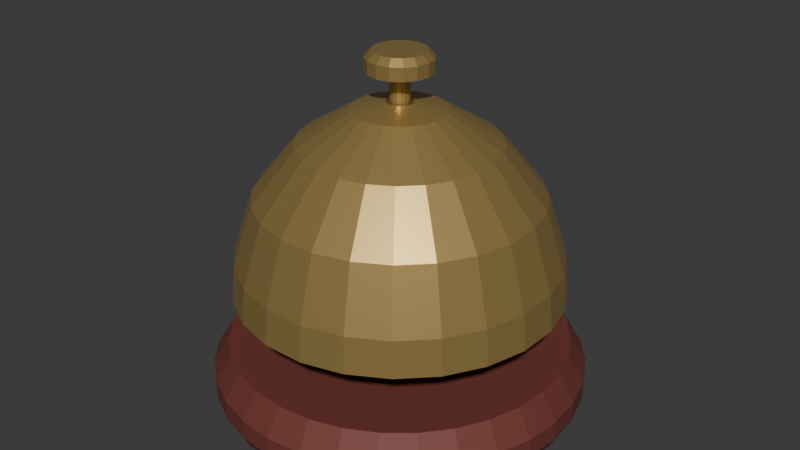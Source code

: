 # Source: source.blend  (saved by Blender 4.3.34; exported with 4.5.12 LTS)
import bpy
from mathutils import Matrix  # noqa: F401  (used for matrix-valued properties, if any)

bpy.ops.wm.read_factory_settings(use_empty=True)
scene = bpy.context.scene
scene.name = 'Scene'

# ---- collections
col_collection = bpy.data.collections.new('Collection'); scene.collection.children.link(col_collection)

# ---- materials (node trees are filled in below, after node groups)
mat_servicebellbase_deepoxide = bpy.data.materials.new('ServiceBellBase_DeepOxide')
mat_servicebellbase_deepoxide.diffuse_color = (0.18, 0.045, 0.035, 1.0)
mat_domeandbutton_warmbrass = bpy.data.materials.new('DomeAndButton_WarmBrass')
mat_domeandbutton_warmbrass.diffuse_color = (0.62, 0.43, 0.15, 1.0)

# ---- material node trees
mat_servicebellbase_deepoxide.use_nodes = True; mat_servicebellbase_deepoxide.node_tree.nodes.clear()
_N = mat_servicebellbase_deepoxide.node_tree.nodes; _L = mat_servicebellbase_deepoxide.node_tree.links
n0 = _N.new('ShaderNodeBsdfPrincipled'); n0.name = 'Principled BSDF'; n0.location = (10, 300)
n0.inputs[0].default_value = (0.18, 0.045, 0.035, 1.0)
n0.inputs[1].default_value = 0.15
n0.inputs[2].default_value = 0.64
n1 = _N.new('ShaderNodeOutputMaterial'); n1.name = 'Material Output'; n1.location = (300, 300)
_L.new(n0.outputs[0], n1.inputs[0])
n1.is_active_output = True
mat_domeandbutton_warmbrass.use_nodes = True; mat_domeandbutton_warmbrass.node_tree.nodes.clear()
_N = mat_domeandbutton_warmbrass.node_tree.nodes; _L = mat_domeandbutton_warmbrass.node_tree.links
n0 = _N.new('ShaderNodeBsdfPrincipled'); n0.name = 'Principled BSDF'; n0.location = (10, 300)
n0.inputs[0].default_value = (0.62, 0.43, 0.15, 1.0)
n0.inputs[1].default_value = 0.7
n0.inputs[2].default_value = 0.38
n1 = _N.new('ShaderNodeOutputMaterial'); n1.name = 'Material Output'; n1.location = (300, 300)
_L.new(n0.outputs[0], n1.inputs[0])
n1.is_active_output = True

# ---- world
world_world = bpy.data.worlds.new('World'); scene.world = world_world
world_world.use_nodes = True; world_world.node_tree.nodes.clear()
_N = world_world.node_tree.nodes; _L = world_world.node_tree.links
n0 = _N.new('ShaderNodeOutputWorld'); n0.name = 'World Output'; n0.location = (300, 300)
n1 = _N.new('ShaderNodeBackground'); n1.name = 'Background'; n1.location = (10, 300)
n1.inputs[0].default_value = (0.05088, 0.05088, 0.05088, 1.0)
_L.new(n1.outputs[0], n0.inputs[0])
n0.is_active_output = True
world_world.color = (0.05088, 0.05088, 0.05088)
world_world.sun_shadow_jitter_overblur = 0.0

# ---- meshes
me_groundedbevelledservicebellbase = bpy.data.meshes.new('GroundedBevelledServiceBellBase')
me_groundedbevelledservicebellbase.from_pydata([(0.05081, 0.02105, 0.0), (0.04573, 0.03056, 0.0), (0.03889, 0.03889, 0.0), (0.03056, 0.04573, 0.0), (0.02105, 0.05081, 0.0), (0.01073, 0.05394, 0.0), (3.368e-18, 0.055, 0.0), (-0.01073, 0.05394, 0.0), (-0.02105, 0.05081, 0.0), (-0.03056, 0.04573, 0.0), (-0.03889, 0.03889, 0.0), (-0.04573, 0.03056, 0.0), (-0.05081, 0.02105, 0.0), (-0.05394, 0.01073, 0.0), (-0.055, 6.736e-18, 0.0), (-0.05394, -0.01073, 0.0), (-0.05081, -0.02105, 0.0), (-0.04573, -0.03056, 0.0), (-0.03889, -0.03889, 0.0), (-0.03056, -0.04573, 0.0), (-0.02105, -0.05081, 0.0), (-0.01073, -0.05394, 0.0), (-1.01e-17, -0.055, 0.0), (0.01073, -0.05394, 0.0), (0.02105, -0.05081, 0.0), (0.03056, -0.04573, 0.0), (0.03889, -0.03889, 0.0), (0.04573, -0.03056, 0.0), (0.05081, -0.02105, 0.0), (0.05394, -0.01073, 0.0), (0.055, -1.347e-17, 0.0), (0.05394, 0.01073, 0.0), (0.05266, 0.02181, 0.004), (0.04739, 0.03167, 0.004), (0.04031, 0.04031, 0.004), (0.03167, 0.04739, 0.004), (0.02181, 0.05266, 0.004), (0.01112, 0.0559, 0.004), (3.49e-18, 0.057, 0.004), (-0.01112, 0.0559, 0.004), (-0.02181, 0.05266, 0.004), (-0.03167, 0.04739, 0.004), (-0.04031, 0.04031, 0.004), (-0.04739, 0.03167, 0.004), (-0.05266, 0.02181, 0.004), (-0.0559, 0.01112, 0.004), (-0.057, 6.98e-18, 0.004), (-0.0559, -0.01112, 0.004), (-0.05266, -0.02181, 0.004), (-0.04739, -0.03167, 0.004), (-0.04031, -0.04031, 0.004), (-0.03167, -0.04739, 0.004), (-0.02181, -0.05266, 0.004), (-0.01112, -0.0559, 0.004), (-1.047e-17, -0.057, 0.004), (0.01112, -0.0559, 0.004), (0.02181, -0.05266, 0.004), (0.03167, -0.04739, 0.004), (0.04031, -0.04031, 0.004), (0.04739, -0.03167, 0.004), (0.05266, -0.02181, 0.004), (0.0559, -0.01112, 0.004), (0.057, -1.396e-17, 0.004), (0.0559, 0.01112, 0.004), (0.05266, 0.02181, 0.01), (0.04739, 0.03167, 0.01), (0.04031, 0.04031, 0.01), (0.03167, 0.04739, 0.01), (0.02181, 0.05266, 0.01), (0.01112, 0.0559, 0.01), (3.49e-18, 0.057, 0.01), (-0.01112, 0.0559, 0.01), (-0.02181, 0.05266, 0.01), (-0.03167, 0.04739, 0.01), (-0.04031, 0.04031, 0.01), (-0.04739, 0.03167, 0.01), (-0.05266, 0.02181, 0.01), (-0.0559, 0.01112, 0.01), (-0.057, 6.98e-18, 0.01), (-0.0559, -0.01112, 0.01), (-0.05266, -0.02181, 0.01), (-0.04739, -0.03167, 0.01), (-0.04031, -0.04031, 0.01), (-0.03167, -0.04739, 0.01), (-0.02181, -0.05266, 0.01), (-0.01112, -0.0559, 0.01), (-1.047e-17, -0.057, 0.01), (0.01112, -0.0559, 0.01), (0.02181, -0.05266, 0.01), (0.03167, -0.04739, 0.01), (0.04031, -0.04031, 0.01), (0.04739, -0.03167, 0.01), (0.05266, -0.02181, 0.01), (0.0559, -0.01112, 0.01), (0.057, -1.396e-17, 0.01), (0.0559, 0.01112, 0.01), (0.04804, 0.0199, 0.018), (0.04324, 0.02889, 0.018), (0.03677, 0.03677, 0.018), (0.02889, 0.04324, 0.018), (0.0199, 0.04804, 0.018), (0.01014, 0.051, 0.018), (3.184e-18, 0.052, 0.018), (-0.01014, 0.051, 0.018), (-0.0199, 0.04804, 0.018), (-0.02889, 0.04324, 0.018), (-0.03677, 0.03677, 0.018), (-0.04324, 0.02889, 0.018), (-0.04804, 0.0199, 0.018), (-0.051, 0.01014, 0.018), (-0.052, 6.368e-18, 0.018), (-0.051, -0.01014, 0.018), (-0.04804, -0.0199, 0.018), (-0.04324, -0.02889, 0.018), (-0.03677, -0.03677, 0.018), (-0.02889, -0.04324, 0.018), (-0.0199, -0.04804, 0.018), (-0.01014, -0.051, 0.018), (-9.552e-18, -0.052, 0.018), (0.01014, -0.051, 0.018), (0.0199, -0.04804, 0.018), (0.02889, -0.04324, 0.018), (0.03677, -0.03677, 0.018), (0.04324, -0.02889, 0.018), (0.04804, -0.0199, 0.018), (0.051, -0.01014, 0.018), (0.052, -1.274e-17, 0.018), (0.051, 0.01014, 0.018), (0.0, 0.0, 0.0), (0.0, 0.0, 0.018)], [], [(0, 1, 33), (0, 33, 32), (1, 2, 34), (1, 34, 33), (2, 3, 35), (2, 35, 34), (3, 4, 36), (3, 36, 35), (4, 5, 37), (4, 37, 36), (5, 6, 38), (5, 38, 37), (6, 7, 39), (6, 39, 38), (7, 8, 40), (7, 40, 39), (8, 9, 41), (8, 41, 40), (9, 10, 42), (9, 42, 41), (10, 11, 43), (10, 43, 42), (11, 12, 44), (11, 44, 43), (12, 13, 45), (12, 45, 44), (13, 14, 46), (13, 46, 45), (14, 15, 47), (14, 47, 46), (15, 16, 48), (15, 48, 47), (16, 17, 49), (16, 49, 48), (17, 18, 50), (17, 50, 49), (18, 19, 51), (18, 51, 50), (19, 20, 52), (19, 52, 51), (20, 21, 53), (20, 53, 52), (21, 22, 54), (21, 54, 53), (22, 23, 55), (22, 55, 54), (23, 24, 56), (23, 56, 55), (24, 25, 57), (24, 57, 56), (25, 26, 58), (25, 58, 57), (26, 27, 59), (26, 59, 58), (27, 28, 60), (27, 60, 59), (28, 29, 61), (28, 61, 60), (29, 30, 62), (29, 62, 61), (30, 31, 63), (30, 63, 62), (31, 0, 32), (31, 32, 63), (32, 33, 65), (32, 65, 64), (33, 34, 66), (33, 66, 65), (34, 35, 67), (34, 67, 66), (35, 36, 68), (35, 68, 67), (36, 37, 69), (36, 69, 68), (37, 38, 70), (37, 70, 69), (38, 39, 71), (38, 71, 70), (39, 40, 72), (39, 72, 71), (40, 41, 73), (40, 73, 72), (41, 42, 74), (41, 74, 73), (42, 43, 75), (42, 75, 74), (43, 44, 76), (43, 76, 75), (44, 45, 77), (44, 77, 76), (45, 46, 78), (45, 78, 77), (46, 47, 79), (46, 79, 78), (47, 48, 80), (47, 80, 79), (48, 49, 81), (48, 81, 80), (49, 50, 82), (49, 82, 81), (50, 51, 83), (50, 83, 82), (51, 52, 84), (51, 84, 83), (52, 53, 85), (52, 85, 84), (53, 54, 86), (53, 86, 85), (54, 55, 87), (54, 87, 86), (55, 56, 88), (55, 88, 87), (56, 57, 89), (56, 89, 88), (57, 58, 90), (57, 90, 89), (58, 59, 91), (58, 91, 90), (59, 60, 92), (59, 92, 91), (60, 61, 93), (60, 93, 92), (61, 62, 94), (61, 94, 93), (62, 63, 95), (62, 95, 94), (63, 32, 64), (63, 64, 95), (64, 65, 97), (64, 97, 96), (65, 66, 98), (65, 98, 97), (66, 67, 99), (66, 99, 98), (67, 68, 100), (67, 100, 99), (68, 69, 101), (68, 101, 100), (69, 70, 102), (69, 102, 101), (70, 71, 103), (70, 103, 102), (71, 72, 104), (71, 104, 103), (72, 73, 105), (72, 105, 104), (73, 74, 106), (73, 106, 105), (74, 75, 107), (74, 107, 106), (75, 76, 108), (75, 108, 107), (76, 77, 109), (76, 109, 108), (77, 78, 110), (77, 110, 109), (78, 79, 111), (78, 111, 110), (79, 80, 112), (79, 112, 111), (80, 81, 113), (80, 113, 112), (81, 82, 114), (81, 114, 113), (82, 83, 115), (82, 115, 114), (83, 84, 116), (83, 116, 115), (84, 85, 117), (84, 117, 116), (85, 86, 118), (85, 118, 117), (86, 87, 119), (86, 119, 118), (87, 88, 120), (87, 120, 119), (88, 89, 121), (88, 121, 120), (89, 90, 122), (89, 122, 121), (90, 91, 123), (90, 123, 122), (91, 92, 124), (91, 124, 123), (92, 93, 125), (92, 125, 124), (93, 94, 126), (93, 126, 125), (94, 95, 127), (94, 127, 126), (95, 64, 96), (95, 96, 127), (1, 0, 128), (2, 1, 128), (3, 2, 128), (4, 3, 128), (5, 4, 128), (6, 5, 128), (7, 6, 128), (8, 7, 128), (9, 8, 128), (10, 9, 128), (11, 10, 128), (12, 11, 128), (13, 12, 128), (14, 13, 128), (15, 14, 128), (16, 15, 128), (17, 16, 128), (18, 17, 128), (19, 18, 128), (20, 19, 128), (21, 20, 128), (22, 21, 128), (23, 22, 128), (24, 23, 128), (25, 24, 128), (26, 25, 128), (27, 26, 128), (28, 27, 128), (29, 28, 128), (30, 29, 128), (31, 30, 128), (0, 31, 128), (129, 96, 97), (129, 97, 98), (129, 98, 99), (129, 99, 100), (129, 100, 101), (129, 101, 102), (129, 102, 103), (129, 103, 104), (129, 104, 105), (129, 105, 106), (129, 106, 107), (129, 107, 108), (129, 108, 109), (129, 109, 110), (129, 110, 111), (129, 111, 112), (129, 112, 113), (129, 113, 114), (129, 114, 115), (129, 115, 116), (129, 116, 117), (129, 117, 118), (129, 118, 119), (129, 119, 120), (129, 120, 121), (129, 121, 122), (129, 122, 123), (129, 123, 124), (129, 124, 125), (129, 125, 126), (129, 126, 127), (129, 127, 96)])
me_groundedbevelledservicebellbase.materials.append(mat_servicebellbase_deepoxide)
me_groundedbevelledservicebellbase.materials.append(mat_domeandbutton_warmbrass)
me_groundedbevelledservicebellbase.update()
me_hollowcentralbellsupport = bpy.data.meshes.new('HollowCentralBellSupport')
me_hollowcentralbellsupport.from_pydata([(0.007391, 0.003061, 0.018), (0.006347, 0.00487, 0.018), (0.00487, 0.006347, 0.018), (0.003061, 0.007391, 0.018), (0.001044, 0.007932, 0.018), (-0.001044, 0.007932, 0.018), (-0.003061, 0.007391, 0.018), (-0.00487, 0.006347, 0.018), (-0.006347, 0.00487, 0.018), (-0.007391, 0.003061, 0.018), (-0.007932, 0.001044, 0.018), (-0.007932, -0.001044, 0.018), (-0.007391, -0.003061, 0.018), (-0.006347, -0.00487, 0.018), (-0.00487, -0.006347, 0.018), (-0.003061, -0.007391, 0.018), (-0.001044, -0.007932, 0.018), (0.001044, -0.007932, 0.018), (0.003061, -0.007391, 0.018), (0.00487, -0.006347, 0.018), (0.006347, -0.00487, 0.018), (0.007391, -0.003061, 0.018), (0.007932, -0.001044, 0.018), (0.007932, 0.001044, 0.018), (0.007391, 0.003061, 0.0872), (0.006347, 0.00487, 0.0872), (0.00487, 0.006347, 0.0872), (0.003061, 0.007391, 0.0872), (0.001044, 0.007932, 0.0872), (-0.001044, 0.007932, 0.0872), (-0.003061, 0.007391, 0.0872), (-0.00487, 0.006347, 0.0872), (-0.006347, 0.00487, 0.0872), (-0.007391, 0.003061, 0.0872), (-0.007932, 0.001044, 0.0872), (-0.007932, -0.001044, 0.0872), (-0.007391, -0.003061, 0.0872), (-0.006347, -0.00487, 0.0872), (-0.00487, -0.006347, 0.0872), (-0.003061, -0.007391, 0.0872), (-0.001044, -0.007932, 0.0872), (0.001044, -0.007932, 0.0872), (0.003061, -0.007391, 0.0872), (0.00487, -0.006347, 0.0872), (0.006347, -0.00487, 0.0872), (0.007391, -0.003061, 0.0872), (0.007932, -0.001044, 0.0872), (0.007932, 0.001044, 0.0872), (0.003234, 0.001339, 0.0881), (0.002777, 0.002131, 0.0881), (0.002131, 0.002777, 0.0881), (0.001339, 0.003234, 0.0881), (0.0004568, 0.00347, 0.0881), (-0.0004568, 0.00347, 0.0881), (-0.001339, 0.003234, 0.0881), (-0.002131, 0.002777, 0.0881), (-0.002777, 0.002131, 0.0881), (-0.003234, 0.001339, 0.0881), (-0.00347, 0.0004568, 0.0881), (-0.00347, -0.0004568, 0.0881), (-0.003234, -0.001339, 0.0881), (-0.002777, -0.002131, 0.0881), (-0.002131, -0.002777, 0.0881), (-0.001339, -0.003234, 0.0881), (-0.0004568, -0.00347, 0.0881), (0.0004568, -0.00347, 0.0881), (0.001339, -0.003234, 0.0881), (0.002131, -0.002777, 0.0881), (0.002777, -0.002131, 0.0881), (0.003234, -0.001339, 0.0881), (0.00347, -0.0004568, 0.0881), (0.00347, 0.0004568, 0.0881), (0.003234, 0.001339, 0.018), (0.002777, 0.002131, 0.018), (0.002131, 0.002777, 0.018), (0.001339, 0.003234, 0.018), (0.0004568, 0.00347, 0.018), (-0.0004568, 0.00347, 0.018), (-0.001339, 0.003234, 0.018), (-0.002131, 0.002777, 0.018), (-0.002777, 0.002131, 0.018), (-0.003234, 0.001339, 0.018), (-0.00347, 0.0004568, 0.018), (-0.00347, -0.0004568, 0.018), (-0.003234, -0.001339, 0.018), (-0.002777, -0.002131, 0.018), (-0.002131, -0.002777, 0.018), (-0.001339, -0.003234, 0.018), (-0.0004568, -0.00347, 0.018), (0.0004568, -0.00347, 0.018), (0.001339, -0.003234, 0.018), (0.002131, -0.002777, 0.018), (0.002777, -0.002131, 0.018), (0.003234, -0.001339, 0.018), (0.00347, -0.0004568, 0.018), (0.00347, 0.0004568, 0.018)], [], [(0, 1, 25), (0, 25, 24), (1, 2, 26), (1, 26, 25), (2, 3, 27), (2, 27, 26), (3, 4, 28), (3, 28, 27), (4, 5, 29), (4, 29, 28), (5, 6, 30), (5, 30, 29), (6, 7, 31), (6, 31, 30), (7, 8, 32), (7, 32, 31), (8, 9, 33), (8, 33, 32), (9, 10, 34), (9, 34, 33), (10, 11, 35), (10, 35, 34), (11, 12, 36), (11, 36, 35), (12, 13, 37), (12, 37, 36), (13, 14, 38), (13, 38, 37), (14, 15, 39), (14, 39, 38), (15, 16, 40), (15, 40, 39), (16, 17, 41), (16, 41, 40), (17, 18, 42), (17, 42, 41), (18, 19, 43), (18, 43, 42), (19, 20, 44), (19, 44, 43), (20, 21, 45), (20, 45, 44), (21, 22, 46), (21, 46, 45), (22, 23, 47), (22, 47, 46), (23, 0, 24), (23, 24, 47), (24, 25, 49), (24, 49, 48), (25, 26, 50), (25, 50, 49), (26, 27, 51), (26, 51, 50), (27, 28, 52), (27, 52, 51), (28, 29, 53), (28, 53, 52), (29, 30, 54), (29, 54, 53), (30, 31, 55), (30, 55, 54), (31, 32, 56), (31, 56, 55), (32, 33, 57), (32, 57, 56), (33, 34, 58), (33, 58, 57), (34, 35, 59), (34, 59, 58), (35, 36, 60), (35, 60, 59), (36, 37, 61), (36, 61, 60), (37, 38, 62), (37, 62, 61), (38, 39, 63), (38, 63, 62), (39, 40, 64), (39, 64, 63), (40, 41, 65), (40, 65, 64), (41, 42, 66), (41, 66, 65), (42, 43, 67), (42, 67, 66), (43, 44, 68), (43, 68, 67), (44, 45, 69), (44, 69, 68), (45, 46, 70), (45, 70, 69), (46, 47, 71), (46, 71, 70), (47, 24, 48), (47, 48, 71), (48, 49, 73), (48, 73, 72), (49, 50, 74), (49, 74, 73), (50, 51, 75), (50, 75, 74), (51, 52, 76), (51, 76, 75), (52, 53, 77), (52, 77, 76), (53, 54, 78), (53, 78, 77), (54, 55, 79), (54, 79, 78), (55, 56, 80), (55, 80, 79), (56, 57, 81), (56, 81, 80), (57, 58, 82), (57, 82, 81), (58, 59, 83), (58, 83, 82), (59, 60, 84), (59, 84, 83), (60, 61, 85), (60, 85, 84), (61, 62, 86), (61, 86, 85), (62, 63, 87), (62, 87, 86), (63, 64, 88), (63, 88, 87), (64, 65, 89), (64, 89, 88), (65, 66, 90), (65, 90, 89), (66, 67, 91), (66, 91, 90), (67, 68, 92), (67, 92, 91), (68, 69, 93), (68, 93, 92), (69, 70, 94), (69, 94, 93), (70, 71, 95), (70, 95, 94), (71, 48, 72), (71, 72, 95), (72, 73, 1), (72, 1, 0), (73, 74, 2), (73, 2, 1), (74, 75, 3), (74, 3, 2), (75, 76, 4), (75, 4, 3), (76, 77, 5), (76, 5, 4), (77, 78, 6), (77, 6, 5), (78, 79, 7), (78, 7, 6), (79, 80, 8), (79, 8, 7), (80, 81, 9), (80, 9, 8), (81, 82, 10), (81, 10, 9), (82, 83, 11), (82, 11, 10), (83, 84, 12), (83, 12, 11), (84, 85, 13), (84, 13, 12), (85, 86, 14), (85, 14, 13), (86, 87, 15), (86, 15, 14), (87, 88, 16), (87, 16, 15), (88, 89, 17), (88, 17, 16), (89, 90, 18), (89, 18, 17), (90, 91, 19), (90, 19, 18), (91, 92, 20), (91, 20, 19), (92, 93, 21), (92, 21, 20), (93, 94, 22), (93, 22, 21), (94, 95, 23), (94, 23, 22), (95, 72, 0), (95, 0, 23)])
me_hollowcentralbellsupport.polygons.foreach_set('material_index', [1, 1, 1, 1, 1, 1, 1, 1, 1, 1, 1, 1, 1, 1, 1, 1, 1, 1, 1, 1, 1, 1, 1, 1, 1, 1, 1, 1, 1, 1, 1, 1, 1, 1, 1, 1, 1, 1, 1, 1, 1, 1, 1, 1, 1, 1, 1, 1, 1, 1, 1, 1, 1, 1, 1, 1, 1, 1, 1, 1, 1, 1, 1, 1, 1, 1, 1, 1, 1, 1, 1, 1, 1, 1, 1, 1, 1, 1, 1, 1, 1, 1, 1, 1, 1, 1, 1, 1, 1, 1, 1, 1, 1, 1, 1, 1, 1, 1, 1, 1, 1, 1, 1, 1, 1, 1, 1, 1, 1, 1, 1, 1, 1, 1, 1, 1, 1, 1, 1, 1, 1, 1, 1, 1, 1, 1, 1, 1, 1, 1, 1, 1, 1, 1, 1, 1, 1, 1, 1, 1, 1, 1, 1, 1, 1, 1, 1, 1, 1, 1, 1, 1, 1, 1, 1, 1, 1, 1, 1, 1, 1, 1, 1, 1, 1, 1, 1, 1, 1, 1, 1, 1, 1, 1, 1, 1, 1, 1, 1, 1, 1, 1, 1, 1, 1, 1, 1, 1, 1, 1, 1, 1])
me_hollowcentralbellsupport.materials.append(mat_servicebellbase_deepoxide)
me_hollowcentralbellsupport.materials.append(mat_domeandbutton_warmbrass)
me_hollowcentralbellsupport.update()
me_openundersidedomedbellwithshafthole = bpy.data.meshes.new('OpenUndersideDomedBellWithShaftHole')
me_openundersidedomedbellwithshafthole.from_pydata([(0.04619, 0.01913, 0.034), (0.03967, 0.03044, 0.034), (0.03044, 0.03967, 0.034), (0.01913, 0.04619, 0.034), (0.006526, 0.04957, 0.034), (-0.006526, 0.04957, 0.034), (-0.01913, 0.04619, 0.034), (-0.03044, 0.03967, 0.034), (-0.03967, 0.03044, 0.034), (-0.04619, 0.01913, 0.034), (-0.04957, 0.006526, 0.034), (-0.04957, -0.006526, 0.034), (-0.04619, -0.01913, 0.034), (-0.03967, -0.03044, 0.034), (-0.03044, -0.03967, 0.034), (-0.01913, -0.04619, 0.034), (-0.006526, -0.04957, 0.034), (0.006526, -0.04957, 0.034), (0.01913, -0.04619, 0.034), (0.03044, -0.03967, 0.034), (0.03967, -0.03044, 0.034), (0.04619, -0.01913, 0.034), (0.04957, -0.006526, 0.034), (0.04957, 0.006526, 0.034), (0.04527, 0.01875, 0.045), (0.03887, 0.02983, 0.045), (0.02983, 0.03887, 0.045), (0.01875, 0.04527, 0.045), (0.006396, 0.04858, 0.045), (-0.006396, 0.04858, 0.045), (-0.01875, 0.04527, 0.045), (-0.02983, 0.03887, 0.045), (-0.03887, 0.02983, 0.045), (-0.04527, 0.01875, 0.045), (-0.04858, 0.006396, 0.045), (-0.04858, -0.006396, 0.045), (-0.04527, -0.01875, 0.045), (-0.03887, -0.02983, 0.045), (-0.02983, -0.03887, 0.045), (-0.01875, -0.04527, 0.045), (-0.006396, -0.04858, 0.045), (0.006396, -0.04858, 0.045), (0.01875, -0.04527, 0.045), (0.02983, -0.03887, 0.045), (0.03887, -0.02983, 0.045), (0.04527, -0.01875, 0.045), (0.04858, -0.006396, 0.045), (0.04858, 0.006396, 0.045), (0.03973, 0.01646, 0.064), (0.03411, 0.02618, 0.064), (0.02618, 0.03411, 0.064), (0.01646, 0.03973, 0.064), (0.005613, 0.04263, 0.064), (-0.005613, 0.04263, 0.064), (-0.01646, 0.03973, 0.064), (-0.02618, 0.03411, 0.064), (-0.03411, 0.02618, 0.064), (-0.03973, 0.01646, 0.064), (-0.04263, 0.005613, 0.064), (-0.04263, -0.005613, 0.064), (-0.03973, -0.01646, 0.064), (-0.03411, -0.02618, 0.064), (-0.02618, -0.03411, 0.064), (-0.01646, -0.03973, 0.064), (-0.005613, -0.04263, 0.064), (0.005613, -0.04263, 0.064), (0.01646, -0.03973, 0.064), (0.02618, -0.03411, 0.064), (0.03411, -0.02618, 0.064), (0.03973, -0.01646, 0.064), (0.04263, -0.005613, 0.064), (0.04263, 0.005613, 0.064), (0.02772, 0.01148, 0.08), (0.0238, 0.01826, 0.08), (0.01826, 0.0238, 0.08), (0.01148, 0.02772, 0.08), (0.003916, 0.02974, 0.08), (-0.003916, 0.02974, 0.08), (-0.01148, 0.02772, 0.08), (-0.01826, 0.0238, 0.08), (-0.0238, 0.01826, 0.08), (-0.02772, 0.01148, 0.08), (-0.02974, 0.003916, 0.08), (-0.02974, -0.003916, 0.08), (-0.02772, -0.01148, 0.08), (-0.0238, -0.01826, 0.08), (-0.01826, -0.0238, 0.08), (-0.01148, -0.02772, 0.08), (-0.003916, -0.02974, 0.08), (0.003916, -0.02974, 0.08), (0.01148, -0.02772, 0.08), (0.01826, -0.0238, 0.08), (0.0238, -0.01826, 0.08), (0.02772, -0.01148, 0.08), (0.02974, -0.003916, 0.08), (0.02974, 0.003916, 0.08), (0.01293, 0.005358, 0.09), (0.01111, 0.008523, 0.09), (0.008523, 0.01111, 0.09), (0.005358, 0.01293, 0.09), (0.001827, 0.01388, 0.09), (-0.001827, 0.01388, 0.09), (-0.005358, 0.01293, 0.09), (-0.008523, 0.01111, 0.09), (-0.01111, 0.008523, 0.09), (-0.01293, 0.005358, 0.09), (-0.01388, 0.001827, 0.09), (-0.01388, -0.001827, 0.09), (-0.01293, -0.005358, 0.09), (-0.01111, -0.008523, 0.09), (-0.008523, -0.01111, 0.09), (-0.005358, -0.01293, 0.09), (-0.001827, -0.01388, 0.09), (0.001827, -0.01388, 0.09), (0.005358, -0.01293, 0.09), (0.008523, -0.01111, 0.09), (0.01111, -0.008523, 0.09), (0.01293, -0.005358, 0.09), (0.01388, -0.001827, 0.09), (0.01388, 0.001827, 0.09), (0.003696, 0.001531, 0.092), (0.003173, 0.002435, 0.092), (0.002435, 0.003173, 0.092), (0.001531, 0.003696, 0.092), (0.0005221, 0.003966, 0.092), (-0.0005221, 0.003966, 0.092), (-0.001531, 0.003696, 0.092), (-0.002435, 0.003173, 0.092), (-0.003173, 0.002435, 0.092), (-0.003696, 0.001531, 0.092), (-0.003966, 0.0005221, 0.092), (-0.003966, -0.0005221, 0.092), (-0.003696, -0.001531, 0.092), (-0.003173, -0.002435, 0.092), (-0.002435, -0.003173, 0.092), (-0.001531, -0.003696, 0.092), (-0.0005221, -0.003966, 0.092), (0.0005221, -0.003966, 0.092), (0.001531, -0.003696, 0.092), (0.002435, -0.003173, 0.092), (0.003173, -0.002435, 0.092), (0.003696, -0.001531, 0.092), (0.003966, -0.0005221, 0.092), (0.003966, 0.0005221, 0.092), (0.003696, 0.001531, 0.088), (0.003173, 0.002435, 0.088), (0.002435, 0.003173, 0.088), (0.001531, 0.003696, 0.088), (0.0005221, 0.003966, 0.088), (-0.0005221, 0.003966, 0.088), (-0.001531, 0.003696, 0.088), (-0.002435, 0.003173, 0.088), (-0.003173, 0.002435, 0.088), (-0.003696, 0.001531, 0.088), (-0.003966, 0.0005221, 0.088), (-0.003966, -0.0005221, 0.088), (-0.003696, -0.001531, 0.088), (-0.003173, -0.002435, 0.088), (-0.002435, -0.003173, 0.088), (-0.001531, -0.003696, 0.088), (-0.0005221, -0.003966, 0.088), (0.0005221, -0.003966, 0.088), (0.001531, -0.003696, 0.088), (0.002435, -0.003173, 0.088), (0.003173, -0.002435, 0.088), (0.003696, -0.001531, 0.088), (0.003966, -0.0005221, 0.088), (0.003966, 0.0005221, 0.088), (0.01293, 0.005358, 0.086), (0.01111, 0.008523, 0.086), (0.008523, 0.01111, 0.086), (0.005358, 0.01293, 0.086), (0.001827, 0.01388, 0.086), (-0.001827, 0.01388, 0.086), (-0.005358, 0.01293, 0.086), (-0.008523, 0.01111, 0.086), (-0.01111, 0.008523, 0.086), (-0.01293, 0.005358, 0.086), (-0.01388, 0.001827, 0.086), (-0.01388, -0.001827, 0.086), (-0.01293, -0.005358, 0.086), (-0.01111, -0.008523, 0.086), (-0.008523, -0.01111, 0.086), (-0.005358, -0.01293, 0.086), (-0.001827, -0.01388, 0.086), (0.001827, -0.01388, 0.086), (0.005358, -0.01293, 0.086), (0.008523, -0.01111, 0.086), (0.01111, -0.008523, 0.086), (0.01293, -0.005358, 0.086), (0.01388, -0.001827, 0.086), (0.01388, 0.001827, 0.086), (0.02587, 0.01072, 0.076), (0.02221, 0.01705, 0.076), (0.01705, 0.02221, 0.076), (0.01072, 0.02587, 0.076), (0.003655, 0.02776, 0.076), (-0.003655, 0.02776, 0.076), (-0.01072, 0.02587, 0.076), (-0.01705, 0.02221, 0.076), (-0.02221, 0.01705, 0.076), (-0.02587, 0.01072, 0.076), (-0.02776, 0.003655, 0.076), (-0.02776, -0.003655, 0.076), (-0.02587, -0.01072, 0.076), (-0.02221, -0.01705, 0.076), (-0.01705, -0.02221, 0.076), (-0.01072, -0.02587, 0.076), (-0.003655, -0.02776, 0.076), (0.003655, -0.02776, 0.076), (0.01072, -0.02587, 0.076), (0.01705, -0.02221, 0.076), (0.02221, -0.01705, 0.076), (0.02587, -0.01072, 0.076), (0.02776, -0.003655, 0.076), (0.02776, 0.003655, 0.076), (0.03696, 0.01531, 0.061), (0.03173, 0.02435, 0.061), (0.02435, 0.03173, 0.061), (0.01531, 0.03696, 0.061), (0.005221, 0.03966, 0.061), (-0.005221, 0.03966, 0.061), (-0.01531, 0.03696, 0.061), (-0.02435, 0.03173, 0.061), (-0.03173, 0.02435, 0.061), (-0.03696, 0.01531, 0.061), (-0.03966, 0.005221, 0.061), (-0.03966, -0.005221, 0.061), (-0.03696, -0.01531, 0.061), (-0.03173, -0.02435, 0.061), (-0.02435, -0.03173, 0.061), (-0.01531, -0.03696, 0.061), (-0.005221, -0.03966, 0.061), (0.005221, -0.03966, 0.061), (0.01531, -0.03696, 0.061), (0.02435, -0.03173, 0.061), (0.03173, -0.02435, 0.061), (0.03696, -0.01531, 0.061), (0.03966, -0.005221, 0.061), (0.03966, 0.005221, 0.061), (0.04157, 0.01722, 0.043), (0.0357, 0.02739, 0.043), (0.02739, 0.0357, 0.043), (0.01722, 0.04157, 0.043), (0.005874, 0.04462, 0.043), (-0.005874, 0.04462, 0.043), (-0.01722, 0.04157, 0.043), (-0.02739, 0.0357, 0.043), (-0.0357, 0.02739, 0.043), (-0.04157, 0.01722, 0.043), (-0.04462, 0.005874, 0.043), (-0.04462, -0.005874, 0.043), (-0.04157, -0.01722, 0.043), (-0.0357, -0.02739, 0.043), (-0.02739, -0.0357, 0.043), (-0.01722, -0.04157, 0.043), (-0.005874, -0.04462, 0.043), (0.005874, -0.04462, 0.043), (0.01722, -0.04157, 0.043), (0.02739, -0.0357, 0.043), (0.0357, -0.02739, 0.043), (0.04157, -0.01722, 0.043), (0.04462, -0.005874, 0.043), (0.04462, 0.005874, 0.043), (0.0425, 0.0176, 0.034), (0.03649, 0.028, 0.034), (0.028, 0.03649, 0.034), (0.0176, 0.0425, 0.034), (0.006004, 0.04561, 0.034), (-0.006004, 0.04561, 0.034), (-0.0176, 0.0425, 0.034), (-0.028, 0.03649, 0.034), (-0.03649, 0.028, 0.034), (-0.0425, 0.0176, 0.034), (-0.04561, 0.006004, 0.034), (-0.04561, -0.006004, 0.034), (-0.0425, -0.0176, 0.034), (-0.03649, -0.028, 0.034), (-0.028, -0.03649, 0.034), (-0.0176, -0.0425, 0.034), (-0.006004, -0.04561, 0.034), (0.006004, -0.04561, 0.034), (0.0176, -0.0425, 0.034), (0.028, -0.03649, 0.034), (0.03649, -0.028, 0.034), (0.0425, -0.0176, 0.034), (0.04561, -0.006004, 0.034), (0.04561, 0.006004, 0.034)], [], [(0, 1, 25), (0, 25, 24), (1, 2, 26), (1, 26, 25), (2, 3, 27), (2, 27, 26), (3, 4, 28), (3, 28, 27), (4, 5, 29), (4, 29, 28), (5, 6, 30), (5, 30, 29), (6, 7, 31), (6, 31, 30), (7, 8, 32), (7, 32, 31), (8, 9, 33), (8, 33, 32), (9, 10, 34), (9, 34, 33), (10, 11, 35), (10, 35, 34), (11, 12, 36), (11, 36, 35), (12, 13, 37), (12, 37, 36), (13, 14, 38), (13, 38, 37), (14, 15, 39), (14, 39, 38), (15, 16, 40), (15, 40, 39), (16, 17, 41), (16, 41, 40), (17, 18, 42), (17, 42, 41), (18, 19, 43), (18, 43, 42), (19, 20, 44), (19, 44, 43), (20, 21, 45), (20, 45, 44), (21, 22, 46), (21, 46, 45), (22, 23, 47), (22, 47, 46), (23, 0, 24), (23, 24, 47), (24, 25, 49), (24, 49, 48), (25, 26, 50), (25, 50, 49), (26, 27, 51), (26, 51, 50), (27, 28, 52), (27, 52, 51), (28, 29, 53), (28, 53, 52), (29, 30, 54), (29, 54, 53), (30, 31, 55), (30, 55, 54), (31, 32, 56), (31, 56, 55), (32, 33, 57), (32, 57, 56), (33, 34, 58), (33, 58, 57), (34, 35, 59), (34, 59, 58), (35, 36, 60), (35, 60, 59), (36, 37, 61), (36, 61, 60), (37, 38, 62), (37, 62, 61), (38, 39, 63), (38, 63, 62), (39, 40, 64), (39, 64, 63), (40, 41, 65), (40, 65, 64), (41, 42, 66), (41, 66, 65), (42, 43, 67), (42, 67, 66), (43, 44, 68), (43, 68, 67), (44, 45, 69), (44, 69, 68), (45, 46, 70), (45, 70, 69), (46, 47, 71), (46, 71, 70), (47, 24, 48), (47, 48, 71), (48, 49, 73), (48, 73, 72), (49, 50, 74), (49, 74, 73), (50, 51, 75), (50, 75, 74), (51, 52, 76), (51, 76, 75), (52, 53, 77), (52, 77, 76), (53, 54, 78), (53, 78, 77), (54, 55, 79), (54, 79, 78), (55, 56, 80), (55, 80, 79), (56, 57, 81), (56, 81, 80), (57, 58, 82), (57, 82, 81), (58, 59, 83), (58, 83, 82), (59, 60, 84), (59, 84, 83), (60, 61, 85), (60, 85, 84), (61, 62, 86), (61, 86, 85), (62, 63, 87), (62, 87, 86), (63, 64, 88), (63, 88, 87), (64, 65, 89), (64, 89, 88), (65, 66, 90), (65, 90, 89), (66, 67, 91), (66, 91, 90), (67, 68, 92), (67, 92, 91), (68, 69, 93), (68, 93, 92), (69, 70, 94), (69, 94, 93), (70, 71, 95), (70, 95, 94), (71, 48, 72), (71, 72, 95), (72, 73, 97), (72, 97, 96), (73, 74, 98), (73, 98, 97), (74, 75, 99), (74, 99, 98), (75, 76, 100), (75, 100, 99), (76, 77, 101), (76, 101, 100), (77, 78, 102), (77, 102, 101), (78, 79, 103), (78, 103, 102), (79, 80, 104), (79, 104, 103), (80, 81, 105), (80, 105, 104), (81, 82, 106), (81, 106, 105), (82, 83, 107), (82, 107, 106), (83, 84, 108), (83, 108, 107), (84, 85, 109), (84, 109, 108), (85, 86, 110), (85, 110, 109), (86, 87, 111), (86, 111, 110), (87, 88, 112), (87, 112, 111), (88, 89, 113), (88, 113, 112), (89, 90, 114), (89, 114, 113), (90, 91, 115), (90, 115, 114), (91, 92, 116), (91, 116, 115), (92, 93, 117), (92, 117, 116), (93, 94, 118), (93, 118, 117), (94, 95, 119), (94, 119, 118), (95, 72, 96), (95, 96, 119), (96, 97, 121), (96, 121, 120), (97, 98, 122), (97, 122, 121), (98, 99, 123), (98, 123, 122), (99, 100, 124), (99, 124, 123), (100, 101, 125), (100, 125, 124), (101, 102, 126), (101, 126, 125), (102, 103, 127), (102, 127, 126), (103, 104, 128), (103, 128, 127), (104, 105, 129), (104, 129, 128), (105, 106, 130), (105, 130, 129), (106, 107, 131), (106, 131, 130), (107, 108, 132), (107, 132, 131), (108, 109, 133), (108, 133, 132), (109, 110, 134), (109, 134, 133), (110, 111, 135), (110, 135, 134), (111, 112, 136), (111, 136, 135), (112, 113, 137), (112, 137, 136), (113, 114, 138), (113, 138, 137), (114, 115, 139), (114, 139, 138), (115, 116, 140), (115, 140, 139), (116, 117, 141), (116, 141, 140), (117, 118, 142), (117, 142, 141), (118, 119, 143), (118, 143, 142), (119, 96, 120), (119, 120, 143), (120, 121, 145), (120, 145, 144), (121, 122, 146), (121, 146, 145), (122, 123, 147), (122, 147, 146), (123, 124, 148), (123, 148, 147), (124, 125, 149), (124, 149, 148), (125, 126, 150), (125, 150, 149), (126, 127, 151), (126, 151, 150), (127, 128, 152), (127, 152, 151), (128, 129, 153), (128, 153, 152), (129, 130, 154), (129, 154, 153), (130, 131, 155), (130, 155, 154), (131, 132, 156), (131, 156, 155), (132, 133, 157), (132, 157, 156), (133, 134, 158), (133, 158, 157), (134, 135, 159), (134, 159, 158), (135, 136, 160), (135, 160, 159), (136, 137, 161), (136, 161, 160), (137, 138, 162), (137, 162, 161), (138, 139, 163), (138, 163, 162), (139, 140, 164), (139, 164, 163), (140, 141, 165), (140, 165, 164), (141, 142, 166), (141, 166, 165), (142, 143, 167), (142, 167, 166), (143, 120, 144), (143, 144, 167), (144, 145, 169), (144, 169, 168), (145, 146, 170), (145, 170, 169), (146, 147, 171), (146, 171, 170), (147, 148, 172), (147, 172, 171), (148, 149, 173), (148, 173, 172), (149, 150, 174), (149, 174, 173), (150, 151, 175), (150, 175, 174), (151, 152, 176), (151, 176, 175), (152, 153, 177), (152, 177, 176), (153, 154, 178), (153, 178, 177), (154, 155, 179), (154, 179, 178), (155, 156, 180), (155, 180, 179), (156, 157, 181), (156, 181, 180), (157, 158, 182), (157, 182, 181), (158, 159, 183), (158, 183, 182), (159, 160, 184), (159, 184, 183), (160, 161, 185), (160, 185, 184), (161, 162, 186), (161, 186, 185), (162, 163, 187), (162, 187, 186), (163, 164, 188), (163, 188, 187), (164, 165, 189), (164, 189, 188), (165, 166, 190), (165, 190, 189), (166, 167, 191), (166, 191, 190), (167, 144, 168), (167, 168, 191), (168, 169, 193), (168, 193, 192), (169, 170, 194), (169, 194, 193), (170, 171, 195), (170, 195, 194), (171, 172, 196), (171, 196, 195), (172, 173, 197), (172, 197, 196), (173, 174, 198), (173, 198, 197), (174, 175, 199), (174, 199, 198), (175, 176, 200), (175, 200, 199), (176, 177, 201), (176, 201, 200), (177, 178, 202), (177, 202, 201), (178, 179, 203), (178, 203, 202), (179, 180, 204), (179, 204, 203), (180, 181, 205), (180, 205, 204), (181, 182, 206), (181, 206, 205), (182, 183, 207), (182, 207, 206), (183, 184, 208), (183, 208, 207), (184, 185, 209), (184, 209, 208), (185, 186, 210), (185, 210, 209), (186, 187, 211), (186, 211, 210), (187, 188, 212), (187, 212, 211), (188, 189, 213), (188, 213, 212), (189, 190, 214), (189, 214, 213), (190, 191, 215), (190, 215, 214), (191, 168, 192), (191, 192, 215), (192, 193, 217), (192, 217, 216), (193, 194, 218), (193, 218, 217), (194, 195, 219), (194, 219, 218), (195, 196, 220), (195, 220, 219), (196, 197, 221), (196, 221, 220), (197, 198, 222), (197, 222, 221), (198, 199, 223), (198, 223, 222), (199, 200, 224), (199, 224, 223), (200, 201, 225), (200, 225, 224), (201, 202, 226), (201, 226, 225), (202, 203, 227), (202, 227, 226), (203, 204, 228), (203, 228, 227), (204, 205, 229), (204, 229, 228), (205, 206, 230), (205, 230, 229), (206, 207, 231), (206, 231, 230), (207, 208, 232), (207, 232, 231), (208, 209, 233), (208, 233, 232), (209, 210, 234), (209, 234, 233), (210, 211, 235), (210, 235, 234), (211, 212, 236), (211, 236, 235), (212, 213, 237), (212, 237, 236), (213, 214, 238), (213, 238, 237), (214, 215, 239), (214, 239, 238), (215, 192, 216), (215, 216, 239), (216, 217, 241), (216, 241, 240), (217, 218, 242), (217, 242, 241), (218, 219, 243), (218, 243, 242), (219, 220, 244), (219, 244, 243), (220, 221, 245), (220, 245, 244), (221, 222, 246), (221, 246, 245), (222, 223, 247), (222, 247, 246), (223, 224, 248), (223, 248, 247), (224, 225, 249), (224, 249, 248), (225, 226, 250), (225, 250, 249), (226, 227, 251), (226, 251, 250), (227, 228, 252), (227, 252, 251), (228, 229, 253), (228, 253, 252), (229, 230, 254), (229, 254, 253), (230, 231, 255), (230, 255, 254), (231, 232, 256), (231, 256, 255), (232, 233, 257), (232, 257, 256), (233, 234, 258), (233, 258, 257), (234, 235, 259), (234, 259, 258), (235, 236, 260), (235, 260, 259), (236, 237, 261), (236, 261, 260), (237, 238, 262), (237, 262, 261), (238, 239, 263), (238, 263, 262), (239, 216, 240), (239, 240, 263), (240, 241, 265), (240, 265, 264), (241, 242, 266), (241, 266, 265), (242, 243, 267), (242, 267, 266), (243, 244, 268), (243, 268, 267), (244, 245, 269), (244, 269, 268), (245, 246, 270), (245, 270, 269), (246, 247, 271), (246, 271, 270), (247, 248, 272), (247, 272, 271), (248, 249, 273), (248, 273, 272), (249, 250, 274), (249, 274, 273), (250, 251, 275), (250, 275, 274), (251, 252, 276), (251, 276, 275), (252, 253, 277), (252, 277, 276), (253, 254, 278), (253, 278, 277), (254, 255, 279), (254, 279, 278), (255, 256, 280), (255, 280, 279), (256, 257, 281), (256, 281, 280), (257, 258, 282), (257, 282, 281), (258, 259, 283), (258, 283, 282), (259, 260, 284), (259, 284, 283), (260, 261, 285), (260, 285, 284), (261, 262, 286), (261, 286, 285), (262, 263, 287), (262, 287, 286), (263, 240, 264), (263, 264, 287), (264, 265, 1), (264, 1, 0), (265, 266, 2), (265, 2, 1), (266, 267, 3), (266, 3, 2), (267, 268, 4), (267, 4, 3), (268, 269, 5), (268, 5, 4), (269, 270, 6), (269, 6, 5), (270, 271, 7), (270, 7, 6), (271, 272, 8), (271, 8, 7), (272, 273, 9), (272, 9, 8), (273, 274, 10), (273, 10, 9), (274, 275, 11), (274, 11, 10), (275, 276, 12), (275, 12, 11), (276, 277, 13), (276, 13, 12), (277, 278, 14), (277, 14, 13), (278, 279, 15), (278, 15, 14), (279, 280, 16), (279, 16, 15), (280, 281, 17), (280, 17, 16), (281, 282, 18), (281, 18, 17), (282, 283, 19), (282, 19, 18), (283, 284, 20), (283, 20, 19), (284, 285, 21), (284, 21, 20), (285, 286, 22), (285, 22, 21), (286, 287, 23), (286, 23, 22), (287, 264, 0), (287, 0, 23)])
me_openundersidedomedbellwithshafthole.polygons.foreach_set('material_index', [1, 1, 1, 1, 1, 1, 1, 1, 1, 1, 1, 1, 1, 1, 1, 1, 1, 1, 1, 1, 1, 1, 1, 1, 1, 1, 1, 1, 1, 1, 1, 1, 1, 1, 1, 1, 1, 1, 1, 1, 1, 1, 1, 1, 1, 1, 1, 1, 1, 1, 1, 1, 1, 1, 1, 1, 1, 1, 1, 1, 1, 1, 1, 1, 1, 1, 1, 1, 1, 1, 1, 1, 1, 1, 1, 1, 1, 1, 1, 1, 1, 1, 1, 1, 1, 1, 1, 1, 1, 1, 1, 1, 1, 1, 1, 1, 1, 1, 1, 1, 1, 1, 1, 1, 1, 1, 1, 1, 1, 1, 1, 1, 1, 1, 1, 1, 1, 1, 1, 1, 1, 1, 1, 1, 1, 1, 1, 1, 1, 1, 1, 1, 1, 1, 1, 1, 1, 1, 1, 1, 1, 1, 1, 1, 1, 1, 1, 1, 1, 1, 1, 1, 1, 1, 1, 1, 1, 1, 1, 1, 1, 1, 1, 1, 1, 1, 1, 1, 1, 1, 1, 1, 1, 1, 1, 1, 1, 1, 1, 1, 1, 1, 1, 1, 1, 1, 1, 1, 1, 1, 1, 1, 1, 1, 1, 1, 1, 1, 1, 1, 1, 1, 1, 1, 1, 1, 1, 1, 1, 1, 1, 1, 1, 1, 1, 1, 1, 1, 1, 1, 1, 1, 1, 1, 1, 1, 1, 1, 1, 1, 1, 1, 1, 1, 1, 1, 1, 1, 1, 1, 1, 1, 1, 1, 1, 1, 1, 1, 1, 1, 1, 1, 1, 1, 1, 1, 1, 1, 1, 1, 1, 1, 1, 1, 1, 1, 1, 1, 1, 1, 1, 1, 1, 1, 1, 1, 1, 1, 1, 1, 1, 1, 1, 1, 1, 1, 1, 1, 1, 1, 1, 1, 1, 1, 1, 1, 1, 1, 1, 1, 1, 1, 1, 1, 1, 1, 1, 1, 1, 1, 1, 1, 1, 1, 1, 1, 1, 1, 1, 1, 1, 1, 1, 1, 1, 1, 1, 1, 1, 1, 1, 1, 1, 1, 1, 1, 1, 1, 1, 1, 1, 1, 1, 1, 1, 1, 1, 1, 1, 1, 1, 1, 1, 1, 1, 1, 1, 1, 1, 1, 1, 1, 1, 1, 1, 1, 1, 1, 1, 1, 1, 1, 1, 1, 1, 1, 1, 1, 1, 1, 1, 1, 1, 1, 1, 1, 1, 1, 1, 1, 1, 1, 1, 1, 1, 1, 1, 1, 1, 1, 1, 1, 1, 1, 1, 1, 1, 1, 1, 1, 1, 1, 1, 1, 1, 1, 1, 1, 1, 1, 1, 1, 1, 1, 1, 1, 1, 1, 1, 1, 1, 1, 1, 1, 1, 1, 1, 1, 1, 1, 1, 1, 1, 1, 1, 1, 1, 1, 1, 1, 1, 1, 1, 1, 1, 1, 1, 1, 1, 1, 1, 1, 1, 1, 1, 1, 1, 1, 1, 1, 1, 1, 1, 1, 1, 1, 1, 1, 1, 1, 1, 1, 1, 1, 1, 1, 1, 1, 1, 1, 1, 1, 1, 1, 1, 1, 1, 1, 1, 1, 1, 1, 1, 1, 1, 1, 1, 1, 1, 1, 1, 1, 1, 1, 1, 1, 1, 1, 1, 1, 1, 1, 1, 1, 1, 1, 1, 1, 1, 1, 1, 1, 1, 1, 1, 1, 1, 1, 1, 1, 1, 1, 1, 1, 1, 1, 1, 1, 1, 1, 1, 1, 1, 1, 1, 1, 1, 1, 1, 1, 1, 1, 1, 1, 1, 1, 1, 1, 1, 1, 1, 1, 1, 1, 1, 1])
me_openundersidedomedbellwithshafthole.materials.append(mat_servicebellbase_deepoxide)
me_openundersidedomedbellwithshafthole.materials.append(mat_domeandbutton_warmbrass)
me_openundersidedomedbellwithshafthole.update()
me_fixedbaseseatedshaftandpressbutton = bpy.data.meshes.new('FixedBaseSeatedShaftAndPressButton')
me_fixedbaseseatedshaftandpressbutton.from_pydata([(0.002772, 0.001148, 0.018), (0.002121, 0.002121, 0.018), (0.001148, 0.002772, 0.018), (1.837e-19, 0.003, 0.018), (-0.001148, 0.002772, 0.018), (-0.002121, 0.002121, 0.018), (-0.002772, 0.001148, 0.018), (-0.003, 3.674e-19, 0.018), (-0.002772, -0.001148, 0.018), (-0.002121, -0.002121, 0.018), (-0.001148, -0.002772, 0.018), (-5.511e-19, -0.003, 0.018), (0.001148, -0.002772, 0.018), (0.002121, -0.002121, 0.018), (0.002772, -0.001148, 0.018), (0.003, -7.348e-19, 0.018), (0.002772, 0.001148, 0.101), (0.002121, 0.002121, 0.101), (0.001148, 0.002772, 0.101), (1.837e-19, 0.003, 0.101), (-0.001148, 0.002772, 0.101), (-0.002121, 0.002121, 0.101), (-0.002772, 0.001148, 0.101), (-0.003, 3.674e-19, 0.101), (-0.002772, -0.001148, 0.101), (-0.002121, -0.002121, 0.101), (-0.001148, -0.002772, 0.101), (-5.511e-19, -0.003, 0.101), (0.001148, -0.002772, 0.101), (0.002121, -0.002121, 0.101), (0.002772, -0.001148, 0.101), (0.003, -7.348e-19, 0.101), (0.009239, 0.003827, 0.101), (0.007071, 0.007071, 0.101), (0.003827, 0.009239, 0.101), (6.123e-19, 0.01, 0.101), (-0.003827, 0.009239, 0.101), (-0.007071, 0.007071, 0.101), (-0.009239, 0.003827, 0.101), (-0.01, 1.225e-18, 0.101), (-0.009239, -0.003827, 0.101), (-0.007071, -0.007071, 0.101), (-0.003827, -0.009239, 0.101), (-1.837e-18, -0.01, 0.101), (0.003827, -0.009239, 0.101), (0.007071, -0.007071, 0.101), (0.009239, -0.003827, 0.101), (0.01, -2.449e-18, 0.101), (0.009239, 0.003827, 0.105), (0.007071, 0.007071, 0.105), (0.003827, 0.009239, 0.105), (6.123e-19, 0.01, 0.105), (-0.003827, 0.009239, 0.105), (-0.007071, 0.007071, 0.105), (-0.009239, 0.003827, 0.105), (-0.01, 1.225e-18, 0.105), (-0.009239, -0.003827, 0.105), (-0.007071, -0.007071, 0.105), (-0.003827, -0.009239, 0.105), (-1.837e-18, -0.01, 0.105), (0.003827, -0.009239, 0.105), (0.007071, -0.007071, 0.105), (0.009239, -0.003827, 0.105), (0.01, -2.449e-18, 0.105), (0.007391, 0.003061, 0.107), (0.005657, 0.005657, 0.107), (0.003061, 0.007391, 0.107), (4.899e-19, 0.008, 0.107), (-0.003061, 0.007391, 0.107), (-0.005657, 0.005657, 0.107), (-0.007391, 0.003061, 0.107), (-0.008, 9.797e-19, 0.107), (-0.007391, -0.003061, 0.107), (-0.005657, -0.005657, 0.107), (-0.003061, -0.007391, 0.107), (-1.47e-18, -0.008, 0.107), (0.003061, -0.007391, 0.107), (0.005657, -0.005657, 0.107), (0.007391, -0.003061, 0.107), (0.008, -1.959e-18, 0.107), (0.0, 0.0, 0.018), (0.0, 0.0, 0.107)], [], [(0, 1, 17), (0, 17, 16), (1, 2, 18), (1, 18, 17), (2, 3, 19), (2, 19, 18), (3, 4, 20), (3, 20, 19), (4, 5, 21), (4, 21, 20), (5, 6, 22), (5, 22, 21), (6, 7, 23), (6, 23, 22), (7, 8, 24), (7, 24, 23), (8, 9, 25), (8, 25, 24), (9, 10, 26), (9, 26, 25), (10, 11, 27), (10, 27, 26), (11, 12, 28), (11, 28, 27), (12, 13, 29), (12, 29, 28), (13, 14, 30), (13, 30, 29), (14, 15, 31), (14, 31, 30), (15, 0, 16), (15, 16, 31), (16, 17, 33), (16, 33, 32), (17, 18, 34), (17, 34, 33), (18, 19, 35), (18, 35, 34), (19, 20, 36), (19, 36, 35), (20, 21, 37), (20, 37, 36), (21, 22, 38), (21, 38, 37), (22, 23, 39), (22, 39, 38), (23, 24, 40), (23, 40, 39), (24, 25, 41), (24, 41, 40), (25, 26, 42), (25, 42, 41), (26, 27, 43), (26, 43, 42), (27, 28, 44), (27, 44, 43), (28, 29, 45), (28, 45, 44), (29, 30, 46), (29, 46, 45), (30, 31, 47), (30, 47, 46), (31, 16, 32), (31, 32, 47), (32, 33, 49), (32, 49, 48), (33, 34, 50), (33, 50, 49), (34, 35, 51), (34, 51, 50), (35, 36, 52), (35, 52, 51), (36, 37, 53), (36, 53, 52), (37, 38, 54), (37, 54, 53), (38, 39, 55), (38, 55, 54), (39, 40, 56), (39, 56, 55), (40, 41, 57), (40, 57, 56), (41, 42, 58), (41, 58, 57), (42, 43, 59), (42, 59, 58), (43, 44, 60), (43, 60, 59), (44, 45, 61), (44, 61, 60), (45, 46, 62), (45, 62, 61), (46, 47, 63), (46, 63, 62), (47, 32, 48), (47, 48, 63), (48, 49, 65), (48, 65, 64), (49, 50, 66), (49, 66, 65), (50, 51, 67), (50, 67, 66), (51, 52, 68), (51, 68, 67), (52, 53, 69), (52, 69, 68), (53, 54, 70), (53, 70, 69), (54, 55, 71), (54, 71, 70), (55, 56, 72), (55, 72, 71), (56, 57, 73), (56, 73, 72), (57, 58, 74), (57, 74, 73), (58, 59, 75), (58, 75, 74), (59, 60, 76), (59, 76, 75), (60, 61, 77), (60, 77, 76), (61, 62, 78), (61, 78, 77), (62, 63, 79), (62, 79, 78), (63, 48, 64), (63, 64, 79), (1, 0, 80), (2, 1, 80), (3, 2, 80), (4, 3, 80), (5, 4, 80), (6, 5, 80), (7, 6, 80), (8, 7, 80), (9, 8, 80), (10, 9, 80), (11, 10, 80), (12, 11, 80), (13, 12, 80), (14, 13, 80), (15, 14, 80), (0, 15, 80), (81, 64, 65), (81, 65, 66), (81, 66, 67), (81, 67, 68), (81, 68, 69), (81, 69, 70), (81, 70, 71), (81, 71, 72), (81, 72, 73), (81, 73, 74), (81, 74, 75), (81, 75, 76), (81, 76, 77), (81, 77, 78), (81, 78, 79), (81, 79, 64)])
me_fixedbaseseatedshaftandpressbutton.polygons.foreach_set('material_index', [1, 1, 1, 1, 1, 1, 1, 1, 1, 1, 1, 1, 1, 1, 1, 1, 1, 1, 1, 1, 1, 1, 1, 1, 1, 1, 1, 1, 1, 1, 1, 1, 1, 1, 1, 1, 1, 1, 1, 1, 1, 1, 1, 1, 1, 1, 1, 1, 1, 1, 1, 1, 1, 1, 1, 1, 1, 1, 1, 1, 1, 1, 1, 1, 1, 1, 1, 1, 1, 1, 1, 1, 1, 1, 1, 1, 1, 1, 1, 1, 1, 1, 1, 1, 1, 1, 1, 1, 1, 1, 1, 1, 1, 1, 1, 1, 1, 1, 1, 1, 1, 1, 1, 1, 1, 1, 1, 1, 1, 1, 1, 1, 1, 1, 1, 1, 1, 1, 1, 1, 1, 1, 1, 1, 1, 1, 1, 1, 1, 1, 1, 1, 1, 1, 1, 1, 1, 1, 1, 1, 1, 1, 1, 1, 1, 1, 1, 1, 1, 1, 1, 1, 1, 1, 1, 1, 1, 1, 1, 1])
me_fixedbaseseatedshaftandpressbutton.materials.append(mat_servicebellbase_deepoxide)
me_fixedbaseseatedshaftandpressbutton.materials.append(mat_domeandbutton_warmbrass)
me_fixedbaseseatedshaftandpressbutton.update()

# ---- objects
ob_onefixedcounterservicebell = bpy.data.objects.new('OneFixedCounterServiceBell', None)
ob_groundedbevelledservicebellbase = bpy.data.objects.new('GroundedBevelledServiceBellBase', me_groundedbevelledservicebellbase)
ob_hollowcentralbellsupport = bpy.data.objects.new('HollowCentralBellSupport', me_hollowcentralbellsupport)
ob_openundersidedomedbellwithshafthole = bpy.data.objects.new('OpenUndersideDomedBellWithShaftHole', me_openundersidedomedbellwithshafthole)
ob_fixedbaseseatedshaftandpressbutton = bpy.data.objects.new('FixedBaseSeatedShaftAndPressButton', me_fixedbaseseatedshaftandpressbutton)

# ---- transforms, parenting, visibility, modifiers, constraints
ob_onefixedcounterservicebell.location = (0.0, 0.0, 0.0)
ob_groundedbevelledservicebellbase.parent = ob_onefixedcounterservicebell
ob_groundedbevelledservicebellbase.location = (0.0, 0.0, 0.0)
ob_hollowcentralbellsupport.parent = ob_onefixedcounterservicebell
ob_hollowcentralbellsupport.location = (0.0, 0.0, 0.0)
ob_openundersidedomedbellwithshafthole.parent = ob_onefixedcounterservicebell
ob_openundersidedomedbellwithshafthole.location = (0.0, 0.0, 0.0)
ob_fixedbaseseatedshaftandpressbutton.parent = ob_onefixedcounterservicebell
ob_fixedbaseseatedshaftandpressbutton.location = (0.0, 0.0, 0.0)

# ---- collection membership
scene.collection.objects.link(ob_onefixedcounterservicebell)
scene.collection.objects.link(ob_groundedbevelledservicebellbase)
scene.collection.objects.link(ob_hollowcentralbellsupport)
scene.collection.objects.link(ob_openundersidedomedbellwithshafthole)
scene.collection.objects.link(ob_fixedbaseseatedshaftandpressbutton)

# ---- scene / render settings (as saved in the file)
scene.frame_start = 1; scene.frame_end = 250; scene.frame_set(1)
scene.render.engine = 'CYCLES'
scene.render.use_compositing = False
scene.cycles.use_denoising = False
scene.cycles.samples = 128
scene.cycles.use_adaptive_sampling = False
scene.cycles.seed = 17
bpy.context.view_layer.update()

# ---- added for rendering (the .blend has no active camera and no usable light): camera, sun
cam_auto = bpy.data.cameras.new('AutoCamera')
cam_auto.lens = 50.0
cam_auto.sensor_width = 36.0
cam_auto.clip_end = 1000.0
ob_auto_camera = bpy.data.objects.new('AutoCamera', cam_auto)
scene.collection.objects.link(ob_auto_camera)
ob_auto_camera.location = (0.185045, -0.222054, 0.201536)
ob_auto_camera.rotation_euler = (1.09748, -7.21219e-08, 0.694738)
scene.camera = ob_auto_camera
light_auto_sun = bpy.data.lights.new('AutoSun', 'SUN')
light_auto_sun.energy = 3.0
light_auto_sun.angle = 0.0523599
ob_auto_sun = bpy.data.objects.new('AutoSun', light_auto_sun)
scene.collection.objects.link(ob_auto_sun)
ob_auto_sun.rotation_euler = (0.872665, 0.174533, 0.523599)
bpy.context.view_layer.update()
